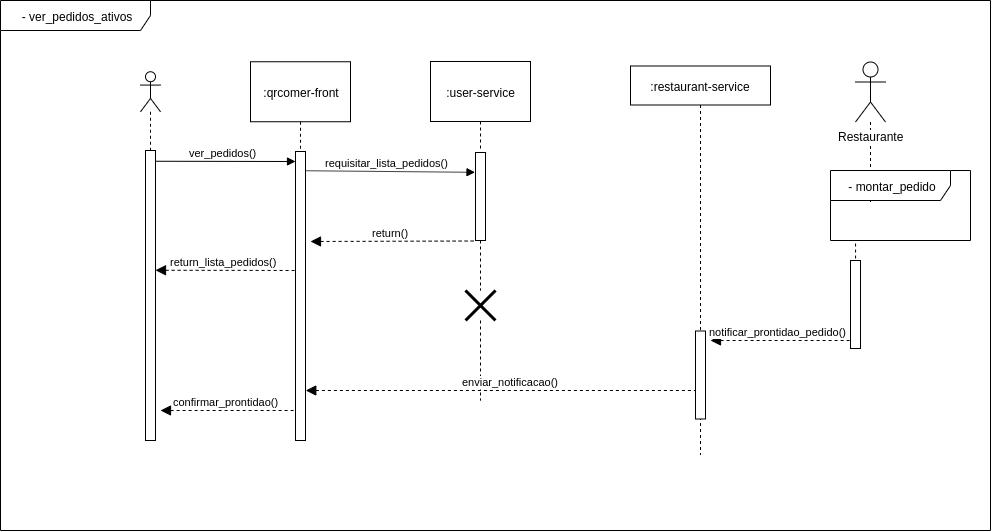

The diagram above was exported from draw.io. Its source (the exported page's mxGraphModel, read from the mxfile embedded in the PNG):
<mxGraphModel dx="1248" dy="690" grid="1" gridSize="10" guides="1" tooltips="1" connect="1" arrows="1" fold="1" page="1" pageScale="1" pageWidth="850" pageHeight="1100" math="0" shadow="0">
  <root>
    <mxCell id="0" />
    <mxCell id="1" parent="0" />
    <mxCell id="2" value="- ver_pedidos_ativos" style="shape=umlFrame;whiteSpace=wrap;html=1;width=150;height=30;" vertex="1" parent="1">
      <mxGeometry x="50" y="1670" width="990" height="530" as="geometry" />
    </mxCell>
    <mxCell id="3" value="" style="shape=umlLifeline;participant=umlActor;perimeter=lifelinePerimeter;whiteSpace=wrap;html=1;container=1;collapsible=0;recursiveResize=0;verticalAlign=top;spacingTop=36;labelBackgroundColor=#ffffff;outlineConnect=0;" vertex="1" parent="1">
      <mxGeometry x="190" y="1741.25" width="20" height="80" as="geometry" />
    </mxCell>
    <mxCell id="4" value=":qrcomer-front" style="shape=umlLifeline;perimeter=lifelinePerimeter;whiteSpace=wrap;html=1;container=1;collapsible=0;recursiveResize=0;outlineConnect=0;size=60;" vertex="1" parent="1">
      <mxGeometry x="300" y="1731.25" width="100" height="90" as="geometry" />
    </mxCell>
    <mxCell id="5" value=":user-service" style="shape=umlLifeline;perimeter=lifelinePerimeter;whiteSpace=wrap;html=1;container=1;collapsible=0;recursiveResize=0;outlineConnect=0;size=60;" vertex="1" parent="1">
      <mxGeometry x="480" y="1731" width="100" height="89" as="geometry" />
    </mxCell>
    <mxCell id="6" value="&lt;span style=&quot;font-family: &amp;#34;helvetica&amp;#34; , &amp;#34;arial&amp;#34; , sans-serif ; font-size: 0px&quot;&gt;%3CmxGraphModel%3E%3Croot%3E%3CmxCell%20id%3D%220%22%2F%3E%3CmxCell%20id%3D%221%22%20parent%3D%220%22%2F%3E%3CmxCell%20id%3D%222%22%20value%3D%22ver_pedidos()%22%20style%3D%22html%3D1%3BverticalAlign%3Dbottom%3BstartArrow%3Dnone%3BstartFill%3D0%3BendArrow%3Dblock%3BstartSize%3D8%3B%22%20edge%3D%221%22%20parent%3D%221%22%3E%3CmxGeometry%20x%3D%22-0.0303%22%20width%3D%2260%22%20relative%3D%221%22%20as%3D%22geometry%22%3E%3CmxPoint%20x%3D%22195%22%20y%3D%221320.75%22%20as%3D%22sourcePoint%22%2F%3E%3CmxPoint%20x%3D%22335%22%20y%3D%221321%22%20as%3D%22targetPoint%22%2F%3E%3CmxPoint%20as%3D%22offset%22%2F%3E%3C%2FmxGeometry%3E%3C%2FmxCell%3E%3C%2Froot%3E%3C%2FmxGraphModel%3E&lt;/span&gt;" style="html=1;points=[];perimeter=orthogonalPerimeter;" vertex="1" parent="1">
      <mxGeometry x="195" y="1820" width="10" height="290" as="geometry" />
    </mxCell>
    <mxCell id="7" value="" style="html=1;points=[];perimeter=orthogonalPerimeter;" vertex="1" parent="1">
      <mxGeometry x="345" y="1821" width="10" height="289" as="geometry" />
    </mxCell>
    <mxCell id="8" value="ver_pedidos()" style="html=1;verticalAlign=bottom;startArrow=none;startFill=0;endArrow=block;startSize=8;" edge="1" parent="1">
      <mxGeometry x="-0.0303" width="60" relative="1" as="geometry">
        <mxPoint x="205" y="1830.75" as="sourcePoint" />
        <mxPoint x="345" y="1831" as="targetPoint" />
        <mxPoint as="offset" />
      </mxGeometry>
    </mxCell>
    <mxCell id="9" value="requisitar_lista_pedidos()" style="html=1;verticalAlign=bottom;startArrow=none;startFill=0;endArrow=block;startSize=8;entryX=-0.048;entryY=0.225;entryDx=0;entryDy=0;entryPerimeter=0;" edge="1" target="11" parent="1">
      <mxGeometry x="-0.0303" width="60" relative="1" as="geometry">
        <mxPoint x="355" y="1840.25" as="sourcePoint" />
        <mxPoint x="525" y="1838" as="targetPoint" />
        <mxPoint as="offset" />
      </mxGeometry>
    </mxCell>
    <mxCell id="10" value="" style="edgeStyle=none;rounded=0;orthogonalLoop=1;jettySize=auto;html=1;dashed=1;endArrow=none;endFill=0;" edge="1" source="22" parent="1">
      <mxGeometry relative="1" as="geometry">
        <mxPoint x="530" y="1990" as="targetPoint" />
      </mxGeometry>
    </mxCell>
    <mxCell id="11" value="" style="html=1;points=[];perimeter=orthogonalPerimeter;" vertex="1" parent="1">
      <mxGeometry x="525" y="1822" width="10" height="88" as="geometry" />
    </mxCell>
    <mxCell id="12" value="return()" style="html=1;verticalAlign=bottom;startArrow=block;startFill=1;endArrow=none;startSize=8;endFill=0;dashed=1;" edge="1" parent="1">
      <mxGeometry x="-0.0303" width="60" relative="1" as="geometry">
        <mxPoint x="360" y="1911" as="sourcePoint" />
        <mxPoint x="525" y="1910.5" as="targetPoint" />
        <mxPoint as="offset" />
      </mxGeometry>
    </mxCell>
    <mxCell id="13" value="return_lista_pedidos()" style="html=1;verticalAlign=bottom;startArrow=block;startFill=1;endArrow=none;startSize=8;dashed=1;endFill=0;" edge="1" parent="1">
      <mxGeometry x="-0.0303" width="60" relative="1" as="geometry">
        <mxPoint x="205" y="1939.75" as="sourcePoint" />
        <mxPoint x="345" y="1940" as="targetPoint" />
        <mxPoint as="offset" />
      </mxGeometry>
    </mxCell>
    <mxCell id="14" value=":restaurant-service" style="shape=umlLifeline;perimeter=lifelinePerimeter;whiteSpace=wrap;html=1;container=1;collapsible=0;recursiveResize=0;outlineConnect=0;size=39;" vertex="1" parent="1">
      <mxGeometry x="680" y="1735.5" width="140" height="389" as="geometry" />
    </mxCell>
    <mxCell id="15" value="" style="html=1;points=[];perimeter=orthogonalPerimeter;" vertex="1" parent="14">
      <mxGeometry x="65" y="265" width="10" height="88" as="geometry" />
    </mxCell>
    <mxCell id="16" value="" style="edgeStyle=orthogonalEdgeStyle;rounded=0;orthogonalLoop=1;jettySize=auto;html=1;dashed=1;endArrow=none;endFill=0;" edge="1" source="17" parent="1">
      <mxGeometry relative="1" as="geometry">
        <mxPoint x="920" y="1871.5" as="targetPoint" />
      </mxGeometry>
    </mxCell>
    <mxCell id="17" value="Restaurante" style="shape=umlActor;verticalLabelPosition=bottom;labelBackgroundColor=#ffffff;verticalAlign=top;html=1;" vertex="1" parent="1">
      <mxGeometry x="905" y="1731.5" width="30" height="60" as="geometry" />
    </mxCell>
    <mxCell id="18" style="rounded=0;orthogonalLoop=1;jettySize=auto;html=1;dashed=1;endArrow=none;endFill=0;exitX=0.179;exitY=1.043;exitDx=0;exitDy=0;exitPerimeter=0;" edge="1" source="19" target="20" parent="1">
      <mxGeometry relative="1" as="geometry" />
    </mxCell>
    <mxCell id="19" value="- montar_pedido" style="shape=umlFrame;whiteSpace=wrap;html=1;width=120;height=30;" vertex="1" parent="1">
      <mxGeometry x="880" y="1840" width="140" height="70" as="geometry" />
    </mxCell>
    <mxCell id="20" value="" style="html=1;points=[];perimeter=orthogonalPerimeter;" vertex="1" parent="1">
      <mxGeometry x="900" y="1930" width="10" height="88" as="geometry" />
    </mxCell>
    <mxCell id="21" value="" style="edgeStyle=none;rounded=0;orthogonalLoop=1;jettySize=auto;html=1;dashed=1;endArrow=none;endFill=0;" edge="1" source="22" parent="1">
      <mxGeometry relative="1" as="geometry">
        <mxPoint x="530" y="2070" as="targetPoint" />
      </mxGeometry>
    </mxCell>
    <mxCell id="22" value="&lt;span style=&quot;font-family: &amp;#34;helvetica&amp;#34; , &amp;#34;arial&amp;#34; , sans-serif ; font-size: 0px&quot;&gt;%3CmxGraphModel%3E%3Croot%3E%3CmxCell%20id%3D%220%22%2F%3E%3CmxCell%20id%3D%221%22%20parent%3D%220%22%2F%3E%3CmxCell%20id%3D%222%22%20value%3D%22%22%20style%3D%22html%3D1%3Bpoints%3D%5B%5D%3Bperimeter%3DorthogonalPerimeter%3B%22%20vertex%3D%221%22%20parent%3D%221%22%3E%3CmxGeometry%20x%3D%22525%22%20y%3D%221822%22%20width%3D%2210%22%20height%3D%2288%22%20as%3D%22geometry%22%2F%3E%3C%2FmxCell%3E%3C%2Froot%3E%3C%2FmxGraphModel%3E&lt;/span&gt;" style="shape=umlDestroy;whiteSpace=wrap;html=1;strokeWidth=3;" vertex="1" parent="1">
      <mxGeometry x="515" y="1960" width="30" height="30" as="geometry" />
    </mxCell>
    <mxCell id="23" value="" style="edgeStyle=none;rounded=0;orthogonalLoop=1;jettySize=auto;html=1;dashed=1;endArrow=none;endFill=0;" edge="1" source="11" target="22" parent="1">
      <mxGeometry relative="1" as="geometry">
        <mxPoint x="530" y="1910" as="sourcePoint" />
        <mxPoint x="530" y="1990" as="targetPoint" />
      </mxGeometry>
    </mxCell>
    <mxCell id="24" value="notificar_prontidao_pedido()" style="html=1;verticalAlign=bottom;startArrow=block;startFill=1;endArrow=none;startSize=8;endFill=0;dashed=1;exitX=1.5;exitY=0.108;exitDx=0;exitDy=0;exitPerimeter=0;" edge="1" source="15" parent="1">
      <mxGeometry x="-0.0303" width="60" relative="1" as="geometry">
        <mxPoint x="765" y="2010.5" as="sourcePoint" />
        <mxPoint x="900" y="2010" as="targetPoint" />
        <mxPoint as="offset" />
      </mxGeometry>
    </mxCell>
    <mxCell id="25" value="enviar_notificacao()" style="html=1;verticalAlign=bottom;startArrow=block;startFill=1;endArrow=none;startSize=8;endFill=0;dashed=1;exitX=1.028;exitY=0.827;exitDx=0;exitDy=0;exitPerimeter=0;" edge="1" source="7" parent="1">
      <mxGeometry x="0.0506" width="60" relative="1" as="geometry">
        <mxPoint x="580" y="2060.5" as="sourcePoint" />
        <mxPoint x="745" y="2060" as="targetPoint" />
        <mxPoint as="offset" />
      </mxGeometry>
    </mxCell>
    <mxCell id="26" value="confirmar_prontidao()" style="html=1;verticalAlign=bottom;startArrow=block;startFill=1;endArrow=none;startSize=8;endFill=0;dashed=1;" edge="1" parent="1">
      <mxGeometry x="-0.0303" width="60" relative="1" as="geometry">
        <mxPoint x="210" y="2080" as="sourcePoint" />
        <mxPoint x="345" y="2080" as="targetPoint" />
        <mxPoint as="offset" />
      </mxGeometry>
    </mxCell>
  </root>
</mxGraphModel>